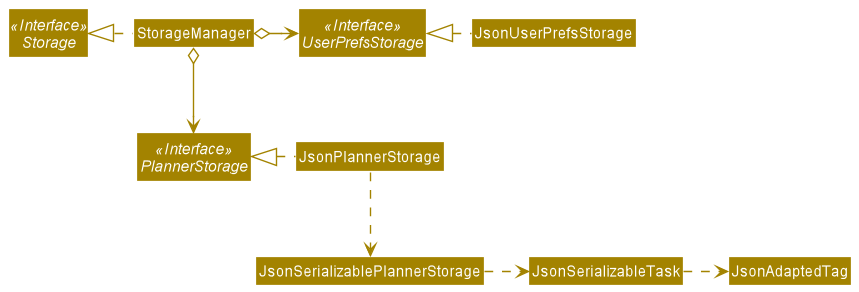

The diagram above was rendered by PlantUML. Its source (embedded in the PNG):
@startuml
!include style.puml
skinparam arrowThickness 1.1
skinparam arrowColor STORAGE_COLOR
skinparam classBackgroundColor STORAGE_COLOR

Interface Storage <<Interface>>
Interface UserPrefsStorage <<Interface>>
Interface PlannerStorage <<Interface>>

Class StorageManager
Class JsonUserPrefsStorage
Class JsonPlannerStorage

StorageManager .left.|> Storage
StorageManager o-right-> UserPrefsStorage
StorageManager o--> PlannerStorage

JsonUserPrefsStorage .left.|> UserPrefsStorage
JsonPlannerStorage .left.|> PlannerStorage
JsonPlannerStorage .down.> JsonSerializablePlannerStorage
JsonSerializablePlannerStorage .right.> JsonSerializableTask
JsonSerializableTask .right.> JsonAdaptedTag
@enduml